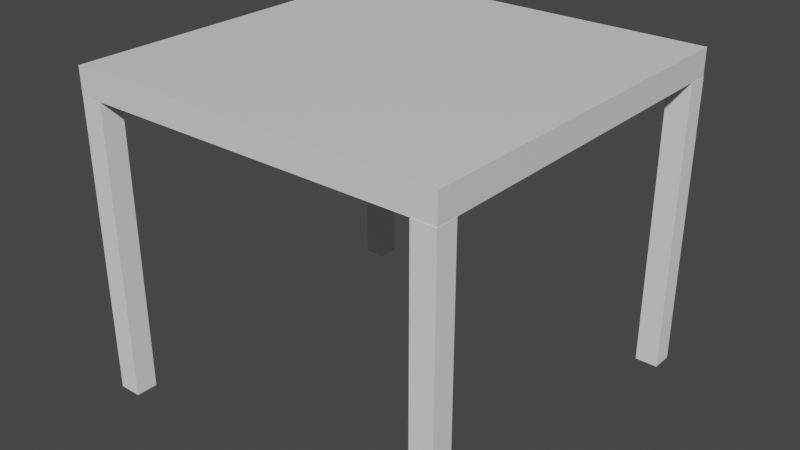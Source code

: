 # Source: bedside_table.blend  (saved by Blender 3.2.14; exported with 4.5.12 LTS)
import bpy
from mathutils import Matrix  # noqa: F401  (used for matrix-valued properties, if any)

bpy.ops.wm.read_factory_settings(use_empty=True)
scene = bpy.context.scene
scene.name = 'Scene'

# ---- collections
col_collection = bpy.data.collections.new('Collection'); scene.collection.children.link(col_collection)

# ---- materials (node trees are filled in below, after node groups)
mat_material = bpy.data.materials.new('Material')
mat_material.alpha_threshold = 0.0
mat_material.use_transparent_shadow = False
mat_material.line_color = (0.0, 0.0, 0.0, 1.0)

# ---- material node trees
mat_material.use_nodes = True; mat_material.node_tree.nodes.clear()
_N = mat_material.node_tree.nodes; _L = mat_material.node_tree.links
n0 = _N.new('ShaderNodeOutputMaterial'); n0.name = 'Material Output'; n0.location = (300, 300)
n1 = _N.new('ShaderNodeBsdfPrincipled'); n1.name = 'Principled BSDF'; n1.location = (10, 300)
n1.distribution = 'GGX'
n1.subsurface_method = 'RANDOM_WALK_SKIN'
n1.inputs[2].default_value = 0.4
n1.inputs[3].default_value = 1.45
n1.inputs[27].default_value = (0.0, 0.0, 0.0, 1.0)
n1.inputs[28].default_value = 1.0
_L.new(n1.outputs[0], n0.inputs[0])
n0.is_active_output = True

# ---- world
world_world = bpy.data.worlds.new('World'); scene.world = world_world
world_world.use_nodes = True; world_world.node_tree.nodes.clear()
_N = world_world.node_tree.nodes; _L = world_world.node_tree.links
n0 = _N.new('ShaderNodeOutputWorld'); n0.name = 'World Output'; n0.location = (300, 300)
n1 = _N.new('ShaderNodeBackground'); n1.name = 'Background'; n1.location = (10, 300)
n1.inputs[0].default_value = (0.05088, 0.05088, 0.05088, 1.0)
_L.new(n1.outputs[0], n0.inputs[0])
n0.is_active_output = True
world_world.color = (0.05088, 0.05088, 0.05088)
world_world.use_sun_shadow = False
world_world.sun_shadow_jitter_overblur = 0.0

# ---- meshes
me_cube = bpy.data.meshes.new('Cube')
me_cube.from_pydata([(1.0, 1.0, 1.0), (1.0, 1.0, -1.0), (1.0, -1.0, 1.0), (1.0, -1.0, -1.0), (-1.0, 1.0, 1.0), (-1.0, 1.0, -1.0), (-1.0, -1.0, 1.0), (-1.0, -1.0, -1.0)], [], [(0, 4, 6, 2), (3, 2, 6, 7), (7, 6, 4, 5), (5, 1, 3, 7), (1, 0, 2, 3), (5, 4, 0, 1)])
_uv = me_cube.uv_layers.new(name='UVMap')
_uv.uv.foreach_set('vector', [0.625, 0.5, 0.875, 0.5, 0.875, 0.75, 0.625, 0.75, 0.375, 0.75, 0.625, 0.75, 0.625, 1.0, 0.375, 1.0, 0.375, 0.0, 0.625, 0.0, 0.625, 0.25, 0.375, 0.25, 0.125, 0.5, 0.375, 0.5, 0.375, 0.75, 0.125, 0.75, 0.375, 0.5, 0.625, 0.5, 0.625, 0.75, 0.375, 0.75, 0.375, 0.25, 0.625, 0.25, 0.625, 0.5, 0.375, 0.5])
me_cube.materials.append(mat_material)
me_cube.use_mirror_vertex_groups = False
me_cube.update()
me_cube_001 = bpy.data.meshes.new('Cube.001')
me_cube_001.from_pydata([(-1.0, -1.0, -1.0), (-1.0, -1.0, 1.0), (-1.0, 1.0, -1.0), (-1.0, 1.0, 1.0), (1.0, -1.0, -1.0), (1.0, -1.0, 1.0), (1.0, 1.0, -1.0), (1.0, 1.0, 1.0)], [], [(0, 1, 3, 2), (2, 3, 7, 6), (6, 7, 5, 4), (4, 5, 1, 0), (2, 6, 4, 0), (7, 3, 1, 5)])
_uv = me_cube_001.uv_layers.new(name='UVMap')
_uv.uv.foreach_set('vector', [0.375, 0.0, 0.625, 0.0, 0.625, 0.25, 0.375, 0.25, 0.375, 0.25, 0.625, 0.25, 0.625, 0.5, 0.375, 0.5, 0.375, 0.5, 0.625, 0.5, 0.625, 0.75, 0.375, 0.75, 0.375, 0.75, 0.625, 0.75, 0.625, 1.0, 0.375, 1.0, 0.125, 0.5, 0.375, 0.5, 0.375, 0.75, 0.125, 0.75, 0.625, 0.5, 0.875, 0.5, 0.875, 0.75, 0.625, 0.75])
me_cube_001.update()
me_cube_002 = bpy.data.meshes.new('Cube.002')
me_cube_002.from_pydata([(-1.0, -1.0, -1.0), (-1.0, -1.0, 1.0), (-1.0, 1.0, -1.0), (-1.0, 1.0, 1.0), (1.0, -1.0, -1.0), (1.0, -1.0, 1.0), (1.0, 1.0, -1.0), (1.0, 1.0, 1.0)], [], [(0, 1, 3, 2), (2, 3, 7, 6), (6, 7, 5, 4), (4, 5, 1, 0), (2, 6, 4, 0), (7, 3, 1, 5)])
_uv = me_cube_002.uv_layers.new(name='UVMap')
_uv.uv.foreach_set('vector', [0.375, 0.0, 0.625, 0.0, 0.625, 0.25, 0.375, 0.25, 0.375, 0.25, 0.625, 0.25, 0.625, 0.5, 0.375, 0.5, 0.375, 0.5, 0.625, 0.5, 0.625, 0.75, 0.375, 0.75, 0.375, 0.75, 0.625, 0.75, 0.625, 1.0, 0.375, 1.0, 0.125, 0.5, 0.375, 0.5, 0.375, 0.75, 0.125, 0.75, 0.625, 0.5, 0.875, 0.5, 0.875, 0.75, 0.625, 0.75])
me_cube_002.update()
me_cube_003 = bpy.data.meshes.new('Cube.003')
me_cube_003.from_pydata([(-1.0, -1.0, -1.0), (-1.0, -1.0, 1.0), (-1.0, 1.0, -1.0), (-1.0, 1.0, 1.0), (1.0, -1.0, -1.0), (1.0, -1.0, 1.0), (1.0, 1.0, -1.0), (1.0, 1.0, 1.0)], [], [(0, 1, 3, 2), (2, 3, 7, 6), (6, 7, 5, 4), (4, 5, 1, 0), (2, 6, 4, 0), (7, 3, 1, 5)])
_uv = me_cube_003.uv_layers.new(name='UVMap')
_uv.uv.foreach_set('vector', [0.375, 0.0, 0.625, 0.0, 0.625, 0.25, 0.375, 0.25, 0.375, 0.25, 0.625, 0.25, 0.625, 0.5, 0.375, 0.5, 0.375, 0.5, 0.625, 0.5, 0.625, 0.75, 0.375, 0.75, 0.375, 0.75, 0.625, 0.75, 0.625, 1.0, 0.375, 1.0, 0.125, 0.5, 0.375, 0.5, 0.375, 0.75, 0.125, 0.75, 0.625, 0.5, 0.875, 0.5, 0.875, 0.75, 0.625, 0.75])
me_cube_003.update()
me_cube_004 = bpy.data.meshes.new('Cube.004')
me_cube_004.from_pydata([(-1.0, -1.0, -1.0), (-1.0, -1.0, 1.0), (-1.0, 1.0, -1.0), (-1.0, 1.0, 1.0), (1.0, -1.0, -1.0), (1.0, -1.0, 1.0), (1.0, 1.0, -1.0), (1.0, 1.0, 1.0)], [], [(0, 1, 3, 2), (2, 3, 7, 6), (6, 7, 5, 4), (4, 5, 1, 0), (2, 6, 4, 0), (7, 3, 1, 5)])
_uv = me_cube_004.uv_layers.new(name='UVMap')
_uv.uv.foreach_set('vector', [0.375, 0.0, 0.625, 0.0, 0.625, 0.25, 0.375, 0.25, 0.375, 0.25, 0.625, 0.25, 0.625, 0.5, 0.375, 0.5, 0.375, 0.5, 0.625, 0.5, 0.625, 0.75, 0.375, 0.75, 0.375, 0.75, 0.625, 0.75, 0.625, 1.0, 0.375, 1.0, 0.125, 0.5, 0.375, 0.5, 0.375, 0.75, 0.125, 0.75, 0.625, 0.5, 0.875, 0.5, 0.875, 0.75, 0.625, 0.75])
me_cube_004.update()

# ---- objects
ob_cube = bpy.data.objects.new('Cube', me_cube)
ob_cube_001 = bpy.data.objects.new('Cube.001', me_cube_001)
ob_cube_002 = bpy.data.objects.new('Cube.002', me_cube_002)
ob_cube_003 = bpy.data.objects.new('Cube.003', me_cube_003)
ob_cube_004 = bpy.data.objects.new('Cube.004', me_cube_004)

# ---- transforms, parenting, visibility, modifiers, constraints
ob_cube.location = (-0.5822, 0.3496, 1.867)
ob_cube.scale = (1.0, 1.0, 0.07091)
ob_cube.lock_rotations_4d = False
ob_cube.empty_display_type = 'ARROWS'
ob_cube.lineart.crease_threshold = 0.0
ob_cube_001.location = (0.3581, -0.5969, 1.015)
ob_cube_001.scale = (0.06065, -0.05761, 0.7808)
ob_cube_002.location = (-1.518, -0.594, 1.015)
ob_cube_002.scale = (0.06065, -0.05761, 0.7808)
ob_cube_003.location = (-1.521, 1.292, 1.015)
ob_cube_003.scale = (0.06065, -0.05761, 0.7808)
ob_cube_004.location = (0.3581, 1.295, 1.015)
ob_cube_004.scale = (0.06065, -0.05761, 0.7808)

# ---- collection membership
col_collection.objects.link(ob_cube)
col_collection.objects.link(ob_cube_001)
col_collection.objects.link(ob_cube_002)
col_collection.objects.link(ob_cube_003)
col_collection.objects.link(ob_cube_004)

# ---- scene / render settings (as saved in the file)
scene.frame_start = 1; scene.frame_end = 250; scene.frame_set(1)
scene.render.engine = 'BLENDER_EEVEE_NEXT'
scene.cycles.sampling_pattern = 'TABULATED_SOBOL'
scene.cycles.use_light_tree = False
scene.view_settings.view_transform = 'Filmic'
bpy.context.view_layer.update()

# ---- added for rendering (the .blend has no active camera and no usable light): camera, sun
cam_auto = bpy.data.cameras.new('AutoCamera')
cam_auto.lens = 50.0
cam_auto.sensor_width = 36.0
cam_auto.clip_end = 1000.0
ob_auto_camera = bpy.data.objects.new('AutoCamera', cam_auto)
scene.collection.objects.link(ob_auto_camera)
ob_auto_camera.location = (2.4778, -3.32233, 3.53358)
ob_auto_camera.rotation_euler = (1.09748, -7.21219e-08, 0.694738)
scene.camera = ob_auto_camera
light_auto_sun = bpy.data.lights.new('AutoSun', 'SUN')
light_auto_sun.energy = 3.0
light_auto_sun.angle = 0.0523599
ob_auto_sun = bpy.data.objects.new('AutoSun', light_auto_sun)
scene.collection.objects.link(ob_auto_sun)
ob_auto_sun.rotation_euler = (0.872665, 0.174533, 0.523599)
bpy.context.view_layer.update()
